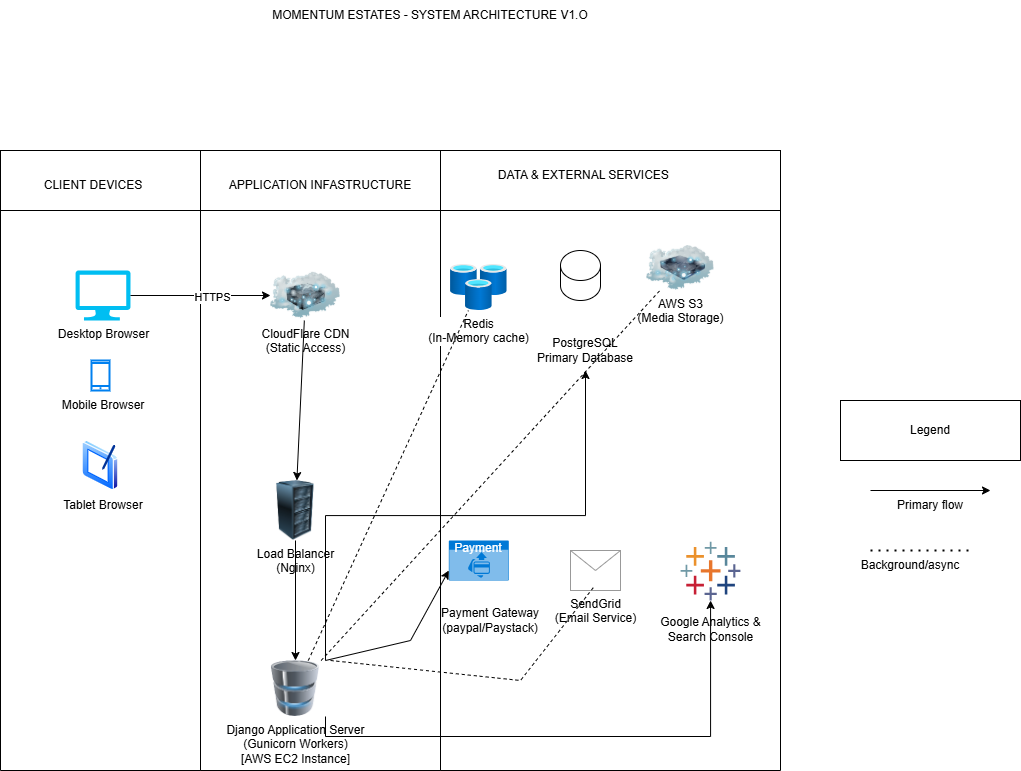

The diagram above was exported from draw.io. Its source (the exported page's mxGraphModel, read from the mxfile embedded in the PNG):
<mxGraphModel dx="1971" dy="1790" grid="1" gridSize="10" guides="1" tooltips="1" connect="1" arrows="1" fold="1" page="1" pageScale="1" pageWidth="1169" pageHeight="827" math="0" shadow="0">
  <root>
    <mxCell id="0" />
    <mxCell id="1" parent="0" />
    <mxCell id="BTj9E0s-xYB5wLy0fQsF-1" parent="1" style="swimlane;startSize=0;" value="" vertex="1">
      <mxGeometry height="560" width="240" x="200" y="90" as="geometry" />
    </mxCell>
    <mxCell id="BTj9E0s-xYB5wLy0fQsF-18" parent="BTj9E0s-xYB5wLy0fQsF-1" style="image;html=1;image=img/lib/clip_art/networking/Cloud_Server_128x128.png" value="CloudFlare CDN&lt;div&gt;(Static Access)&lt;/div&gt;" vertex="1">
      <mxGeometry height="50" width="70" x="70" y="60" as="geometry" />
    </mxCell>
    <mxCell id="BTj9E0s-xYB5wLy0fQsF-21" parent="BTj9E0s-xYB5wLy0fQsF-1" style="image;html=1;image=img/lib/clip_art/computers/Server_Rack_128x128.png" value="Load Balancer&lt;div&gt;(Nginx)&lt;/div&gt;" vertex="1">
      <mxGeometry height="60" width="70" x="60" y="270" as="geometry" />
    </mxCell>
    <mxCell id="BTj9E0s-xYB5wLy0fQsF-22" parent="BTj9E0s-xYB5wLy0fQsF-1" style="image;html=1;image=img/lib/clip_art/computers/Database_128x128.png" value="Django Application Server&lt;div&gt;(Gunicorn Workers)&lt;/div&gt;&lt;div&gt;[AWS EC2 Instance]&lt;/div&gt;" vertex="1">
      <mxGeometry height="56" width="60" x="65" y="450" as="geometry" />
    </mxCell>
    <mxCell id="0BMIsw06O-QDEHzsCMcA-1" edge="1" parent="BTj9E0s-xYB5wLy0fQsF-1" source="BTj9E0s-xYB5wLy0fQsF-18" style="endArrow=classic;html=1;rounded=0;" target="BTj9E0s-xYB5wLy0fQsF-21" value="">
      <mxGeometry height="50" relative="1" width="50" as="geometry">
        <mxPoint x="430" y="260" as="sourcePoint" />
        <mxPoint x="480" y="210" as="targetPoint" />
      </mxGeometry>
    </mxCell>
    <mxCell id="0BMIsw06O-QDEHzsCMcA-2" edge="1" parent="BTj9E0s-xYB5wLy0fQsF-1" source="BTj9E0s-xYB5wLy0fQsF-21" style="endArrow=classic;html=1;rounded=0;" target="BTj9E0s-xYB5wLy0fQsF-22" value="">
      <mxGeometry height="50" relative="1" width="50" as="geometry">
        <mxPoint x="540" y="260" as="sourcePoint" />
        <mxPoint x="590" y="210" as="targetPoint" />
      </mxGeometry>
    </mxCell>
    <mxCell id="BTj9E0s-xYB5wLy0fQsF-2" parent="1" style="swimlane;startSize=0;" value="" vertex="1">
      <mxGeometry height="560" width="200" y="90" as="geometry" />
    </mxCell>
    <mxCell id="BTj9E0s-xYB5wLy0fQsF-12" parent="BTj9E0s-xYB5wLy0fQsF-2" style="image;aspect=fixed;perimeter=ellipsePerimeter;html=1;align=center;shadow=0;dashed=0;spacingTop=3;image=img/lib/active_directory/tablet_pc.svg;" value="" vertex="1">
      <mxGeometry height="50" width="36.5" x="81.75" y="230" as="geometry" />
    </mxCell>
    <mxCell id="BTj9E0s-xYB5wLy0fQsF-10" parent="BTj9E0s-xYB5wLy0fQsF-2" style="verticalLabelPosition=bottom;html=1;verticalAlign=top;align=center;strokeColor=none;fillColor=#00BEF2;shape=mxgraph.azure.computer;pointerEvents=1;" value="Desktop Browser" vertex="1">
      <mxGeometry height="50" width="55" x="75" y="60" as="geometry" />
    </mxCell>
    <mxCell id="BTj9E0s-xYB5wLy0fQsF-11" parent="BTj9E0s-xYB5wLy0fQsF-2" style="html=1;verticalLabelPosition=bottom;align=center;labelBackgroundColor=#ffffff;verticalAlign=top;strokeWidth=2;strokeColor=#0080F0;shadow=0;dashed=0;shape=mxgraph.ios7.icons.smartphone;" value="" vertex="1">
      <mxGeometry height="30" width="18" x="91" y="150" as="geometry" />
    </mxCell>
    <mxCell id="BTj9E0s-xYB5wLy0fQsF-16" parent="BTj9E0s-xYB5wLy0fQsF-2" style="text;html=1;whiteSpace=wrap;strokeColor=none;fillColor=none;align=center;verticalAlign=middle;rounded=0;autosize=1;resizable=0;" value="Tablet Browser" vertex="1">
      <mxGeometry height="30" width="100" x="52.5" y="280" as="geometry" />
    </mxCell>
    <mxCell id="BTj9E0s-xYB5wLy0fQsF-15" parent="BTj9E0s-xYB5wLy0fQsF-2" style="text;html=1;whiteSpace=wrap;strokeColor=none;fillColor=none;align=center;verticalAlign=middle;rounded=0;autosize=1;resizable=0;" value="Mobile Browser" vertex="1">
      <mxGeometry height="30" width="110" x="47.5" y="180" as="geometry" />
    </mxCell>
    <mxCell id="BTj9E0s-xYB5wLy0fQsF-3" parent="1" style="swimlane;startSize=0;" value="" vertex="1">
      <mxGeometry height="560" width="340" x="440" y="90" as="geometry" />
    </mxCell>
    <mxCell id="BTj9E0s-xYB5wLy0fQsF-23" parent="BTj9E0s-xYB5wLy0fQsF-3" style="shape=cylinder3;whiteSpace=wrap;html=1;boundedLbl=1;backgroundOutline=1;size=15;" value="" vertex="1">
      <mxGeometry height="50" width="40" x="120" y="40" as="geometry" />
    </mxCell>
    <mxCell id="BTj9E0s-xYB5wLy0fQsF-24" parent="BTj9E0s-xYB5wLy0fQsF-3" style="text;html=1;whiteSpace=wrap;strokeColor=none;fillColor=none;align=center;verticalAlign=middle;rounded=0;autosize=1;resizable=0;" value="PostgreSQL&lt;div&gt;Primary Database&lt;/div&gt;" vertex="1">
      <mxGeometry height="40" width="120" x="85" y="120" as="geometry" />
    </mxCell>
    <mxCell id="BTj9E0s-xYB5wLy0fQsF-25" parent="BTj9E0s-xYB5wLy0fQsF-3" style="image;aspect=fixed;html=1;points=[];align=center;fontSize=12;image=img/lib/azure2/databases/Cache_Redis.svg;" value="Redis&lt;div&gt;(In-Memory cache)&lt;/div&gt;" vertex="1">
      <mxGeometry height="46" width="56.62" x="10" y="54" as="geometry" />
    </mxCell>
    <mxCell id="BTj9E0s-xYB5wLy0fQsF-27" parent="BTj9E0s-xYB5wLy0fQsF-3" style="image;html=1;image=img/lib/clip_art/networking/Cloud_Storage_128x128.png" value="AWS S3&lt;div&gt;(Media Storage)&lt;/div&gt;" vertex="1">
      <mxGeometry height="45" width="80" x="200" y="35" as="geometry" />
    </mxCell>
    <mxCell id="BTj9E0s-xYB5wLy0fQsF-28" parent="BTj9E0s-xYB5wLy0fQsF-3" style="html=1;whiteSpace=wrap;strokeColor=none;fillColor=#0079D6;labelPosition=center;verticalLabelPosition=middle;verticalAlign=top;align=center;fontSize=12;outlineConnect=0;spacingTop=-6;fontColor=#FFFFFF;sketch=0;shape=mxgraph.sitemap.payment;" value="Payment" vertex="1">
      <mxGeometry height="40" width="60" x="8.31" y="330" as="geometry" />
    </mxCell>
    <mxCell id="BTj9E0s-xYB5wLy0fQsF-29" parent="BTj9E0s-xYB5wLy0fQsF-3" style="text;html=1;whiteSpace=wrap;strokeColor=none;fillColor=none;align=center;verticalAlign=middle;rounded=0;autosize=1;resizable=0;" value="Payment Gateway&lt;div&gt;(paypal/Paystack)&lt;/div&gt;" vertex="1">
      <mxGeometry height="40" width="120" x="-10" y="390" as="geometry" />
    </mxCell>
    <mxCell id="BTj9E0s-xYB5wLy0fQsF-34" parent="BTj9E0s-xYB5wLy0fQsF-3" style="verticalLabelPosition=bottom;shadow=0;dashed=0;align=center;html=1;verticalAlign=top;strokeWidth=1;shape=mxgraph.mockup.misc.mail2;strokeColor=#999999;" value="SendGrid&lt;div&gt;(Email Service)&lt;/div&gt;" vertex="1">
      <mxGeometry height="40" width="50" x="130" y="340" as="geometry" />
    </mxCell>
    <mxCell id="BTj9E0s-xYB5wLy0fQsF-35" parent="BTj9E0s-xYB5wLy0fQsF-3" style="verticalLabelPosition=bottom;aspect=fixed;html=1;shape=mxgraph.salesforce.analytics;fillColorStyles=fillColor2,fillColor3,fillColor4,fillColor5,fillColor6,fillColor7,fillColor8;fillColor2=#7099a6;fillColor3=#eb912c;fillColor4=#c72035;fillColor5=#1f447e;fillColor6=#59879b;fillColor7=#e8762c;fillColor8=#5b6591;fillColor=none;strokeColor=none;" value="Google Analytics &amp;amp;&lt;div&gt;Search Console&lt;/div&gt;" vertex="1">
      <mxGeometry height="58.8" width="60" x="240" y="331.2" as="geometry" />
    </mxCell>
    <mxCell id="BTj9E0s-xYB5wLy0fQsF-38" edge="1" parent="1" source="BTj9E0s-xYB5wLy0fQsF-10" style="endArrow=classic;html=1;rounded=0;exitX=1;exitY=0.5;exitDx=0;exitDy=0;exitPerimeter=0;entryX=0;entryY=0.5;entryDx=0;entryDy=0;" target="BTj9E0s-xYB5wLy0fQsF-18" value="">
      <mxGeometry height="50" relative="1" width="50" as="geometry">
        <mxPoint x="220" y="410" as="sourcePoint" />
        <mxPoint x="270" y="360" as="targetPoint" />
      </mxGeometry>
    </mxCell>
    <mxCell id="BTj9E0s-xYB5wLy0fQsF-39" connectable="0" parent="BTj9E0s-xYB5wLy0fQsF-38" style="edgeLabel;html=1;align=center;verticalAlign=middle;resizable=0;points=[];" value="HTTPS" vertex="1">
      <mxGeometry relative="1" x="0.1592" y="-1" as="geometry">
        <mxPoint as="offset" />
      </mxGeometry>
    </mxCell>
    <mxCell id="0BMIsw06O-QDEHzsCMcA-4" edge="1" parent="1" source="BTj9E0s-xYB5wLy0fQsF-22" style="edgeStyle=orthogonalEdgeStyle;rounded=0;orthogonalLoop=1;jettySize=auto;html=1;exitX=1;exitY=0;exitDx=0;exitDy=0;" target="BTj9E0s-xYB5wLy0fQsF-24">
      <mxGeometry relative="1" as="geometry" />
    </mxCell>
    <mxCell id="0BMIsw06O-QDEHzsCMcA-5" edge="1" parent="1" source="BTj9E0s-xYB5wLy0fQsF-22" style="endArrow=none;dashed=1;html=1;rounded=0;" target="BTj9E0s-xYB5wLy0fQsF-25" value="">
      <mxGeometry height="50" relative="1" width="50" as="geometry">
        <mxPoint x="740" y="350" as="sourcePoint" />
        <mxPoint x="790" y="300" as="targetPoint" />
      </mxGeometry>
    </mxCell>
    <mxCell id="0BMIsw06O-QDEHzsCMcA-6" edge="1" parent="1" source="BTj9E0s-xYB5wLy0fQsF-22" style="endArrow=none;dashed=1;html=1;rounded=0;" target="BTj9E0s-xYB5wLy0fQsF-27" value="">
      <mxGeometry height="50" relative="1" width="50" as="geometry">
        <mxPoint x="740" y="350" as="sourcePoint" />
        <mxPoint x="790" y="300" as="targetPoint" />
      </mxGeometry>
    </mxCell>
    <mxCell id="0BMIsw06O-QDEHzsCMcA-7" edge="1" parent="1" source="BTj9E0s-xYB5wLy0fQsF-22" style="endArrow=classic;html=1;rounded=0;exitX=1;exitY=0;exitDx=0;exitDy=0;entryX=0;entryY=0.75;entryDx=0;entryDy=0;entryPerimeter=0;" target="BTj9E0s-xYB5wLy0fQsF-28" value="">
      <mxGeometry height="50" relative="1" width="50" as="geometry">
        <Array as="points">
          <mxPoint x="410" y="520" />
        </Array>
        <mxPoint x="740" y="350" as="sourcePoint" />
        <mxPoint x="790" y="300" as="targetPoint" />
      </mxGeometry>
    </mxCell>
    <mxCell id="0BMIsw06O-QDEHzsCMcA-8" edge="1" parent="1" style="endArrow=none;dashed=1;html=1;rounded=0;entryX=0.468;entryY=0.91;entryDx=0;entryDy=0;entryPerimeter=0;" target="BTj9E0s-xYB5wLy0fQsF-34" value="">
      <mxGeometry height="50" relative="1" width="50" as="geometry">
        <Array as="points">
          <mxPoint x="520" y="560" />
        </Array>
        <mxPoint x="330" y="540" as="sourcePoint" />
        <mxPoint x="790" y="300" as="targetPoint" />
      </mxGeometry>
    </mxCell>
    <mxCell id="0BMIsw06O-QDEHzsCMcA-11" edge="1" parent="1" source="BTj9E0s-xYB5wLy0fQsF-22" style="edgeStyle=orthogonalEdgeStyle;rounded=0;orthogonalLoop=1;jettySize=auto;html=1;exitX=1;exitY=1;exitDx=0;exitDy=0;" target="BTj9E0s-xYB5wLy0fQsF-35">
      <mxGeometry relative="1" as="geometry" />
    </mxCell>
    <mxCell id="0BMIsw06O-QDEHzsCMcA-12" parent="1" style="rounded=0;whiteSpace=wrap;html=1;" value="" vertex="1">
      <mxGeometry height="60" width="200" y="30" as="geometry" />
    </mxCell>
    <mxCell id="0BMIsw06O-QDEHzsCMcA-13" parent="1" style="rounded=0;whiteSpace=wrap;html=1;" value="" vertex="1">
      <mxGeometry height="60" width="340" x="440" y="30" as="geometry" />
    </mxCell>
    <mxCell id="0BMIsw06O-QDEHzsCMcA-14" parent="1" style="rounded=0;whiteSpace=wrap;html=1;" value="" vertex="1">
      <mxGeometry height="60" width="240" x="200" y="30" as="geometry" />
    </mxCell>
    <mxCell id="BTj9E0s-xYB5wLy0fQsF-5" parent="1" style="text;html=1;whiteSpace=wrap;strokeColor=none;fillColor=none;align=center;verticalAlign=middle;rounded=0;autosize=1;resizable=0;" value="CLIENT DEVICES" vertex="1">
      <mxGeometry height="30" width="120" x="32.5" y="50" as="geometry" />
    </mxCell>
    <mxCell id="BTj9E0s-xYB5wLy0fQsF-6" parent="1" style="text;html=1;whiteSpace=wrap;strokeColor=none;fillColor=none;align=center;verticalAlign=middle;rounded=0;autosize=1;resizable=0;" value="APPLICATION INFASTRUCTURE" vertex="1">
      <mxGeometry height="30" width="210" x="215" y="50" as="geometry" />
    </mxCell>
    <mxCell id="BTj9E0s-xYB5wLy0fQsF-7" parent="1" style="text;html=1;whiteSpace=wrap;strokeColor=none;fillColor=none;align=center;verticalAlign=middle;rounded=0;autosize=1;resizable=0;" value="DATA &amp;amp; EXTERNAL SERVICES&amp;nbsp;" vertex="1">
      <mxGeometry height="30" width="200" x="485" y="40" as="geometry" />
    </mxCell>
    <mxCell id="0BMIsw06O-QDEHzsCMcA-16" parent="1" style="rounded=0;whiteSpace=wrap;html=1;" value="Legend" vertex="1">
      <mxGeometry height="60" width="180" x="840" y="280" as="geometry" />
    </mxCell>
    <mxCell id="0BMIsw06O-QDEHzsCMcA-17" edge="1" parent="1" style="endArrow=classic;html=1;rounded=0;" value="">
      <mxGeometry height="50" relative="1" width="50" as="geometry">
        <mxPoint x="870" y="370" as="sourcePoint" />
        <mxPoint x="990" y="370" as="targetPoint" />
      </mxGeometry>
    </mxCell>
    <mxCell id="0BMIsw06O-QDEHzsCMcA-18" edge="1" parent="1" style="endArrow=none;dashed=1;html=1;dashPattern=1 3;strokeWidth=2;rounded=0;" value="">
      <mxGeometry height="50" relative="1" width="50" as="geometry">
        <mxPoint x="870" y="430" as="sourcePoint" />
        <mxPoint x="970" y="430" as="targetPoint" />
      </mxGeometry>
    </mxCell>
    <mxCell id="0BMIsw06O-QDEHzsCMcA-19" parent="1" style="text;html=1;whiteSpace=wrap;strokeColor=none;fillColor=none;align=center;verticalAlign=middle;rounded=0;autosize=1;resizable=0;" value="Background/async" vertex="1">
      <mxGeometry height="30" width="120" x="850" y="430" as="geometry" />
    </mxCell>
    <mxCell id="0BMIsw06O-QDEHzsCMcA-21" parent="1" style="text;html=1;whiteSpace=wrap;strokeColor=none;fillColor=none;align=center;verticalAlign=middle;rounded=0;autosize=1;resizable=0;" value="Primary flow" vertex="1">
      <mxGeometry height="30" width="90" x="885" y="370" as="geometry" />
    </mxCell>
    <mxCell id="0BMIsw06O-QDEHzsCMcA-22" parent="1" style="text;html=1;whiteSpace=wrap;strokeColor=none;fillColor=none;align=center;verticalAlign=middle;rounded=0;autosize=1;resizable=0;" value="MOMENTUM ESTATES - SYSTEM ARCHITECTURE V1.O" vertex="1">
      <mxGeometry height="30" width="340" x="260" y="-120" as="geometry" />
    </mxCell>
  </root>
</mxGraphModel>